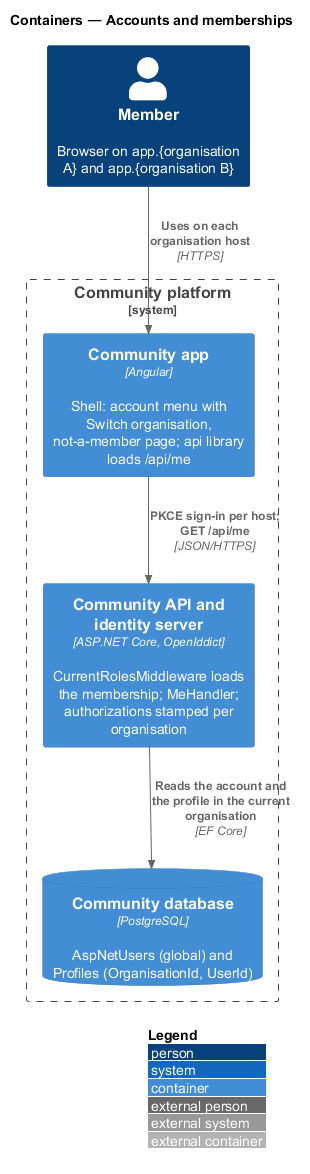

The diagram above was rendered by PlantUML. Its source (embedded in the PNG):
@startuml
!include <C4/C4_Container>
LAYOUT_WITH_LEGEND()
title Containers — Accounts and memberships
Person(member, "Member", "Browser on app.{organisation A} and app.{organisation B}")
System_Boundary(platform, "Community platform") {
  Container(web, "Community app", "Angular", "Shell: account menu with Switch organisation, not-a-member page; api library loads /api/me")
  Container(api, "Community API and identity server", "ASP.NET Core, OpenIddict", "CurrentRolesMiddleware loads the membership; MeHandler; authorizations stamped per organisation")
  ContainerDb(db, "Community database", "PostgreSQL", "AspNetUsers (global) and Profiles (OrganisationId, UserId)")
}
Rel(member, web, "Uses on each organisation host", "HTTPS")
Rel(web, api, "PKCE sign-in per host; GET /api/me", "JSON/HTTPS")
Rel(api, db, "Reads the account and the profile in the current organisation", "EF Core")
@enduml